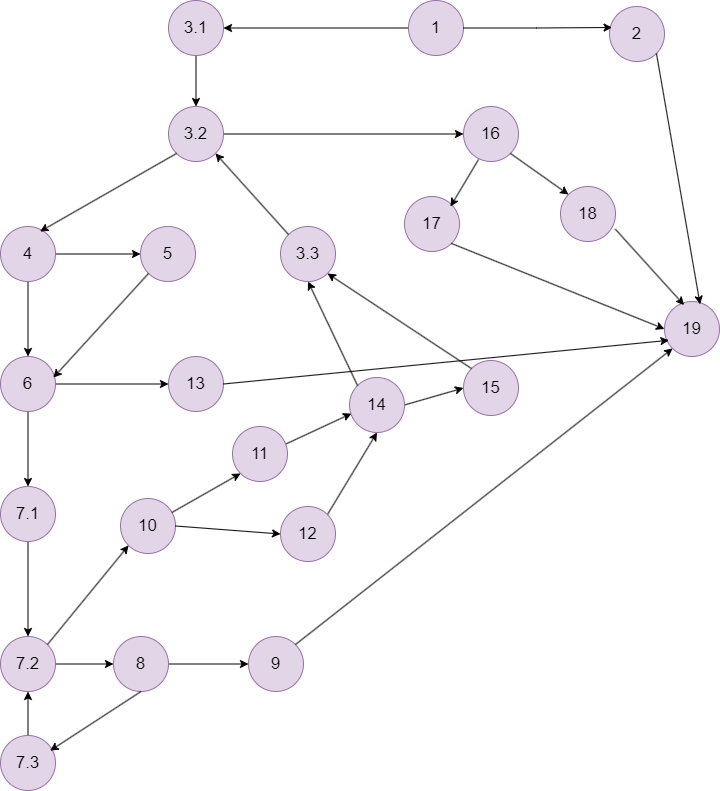

The diagram above was exported from draw.io. Its source (the exported page's mxGraphModel, read from the mxfile embedded in the PNG):
<mxGraphModel dx="1450" dy="2557" grid="0" gridSize="10" guides="1" tooltips="1" connect="1" arrows="1" fold="1" page="0" pageScale="1" pageWidth="850" pageHeight="1100" background="#FFFFFF" math="0" shadow="0">
  <root>
    <mxCell id="0" />
    <mxCell id="1" parent="0" />
    <mxCell id="a627Sn9fbTFKcQBsLITm-175" style="edgeStyle=orthogonalEdgeStyle;rounded=0;orthogonalLoop=1;jettySize=auto;html=1;exitX=0;exitY=0.5;exitDx=0;exitDy=0;entryX=1;entryY=0.5;entryDx=0;entryDy=0;" edge="1" parent="1" source="a627Sn9fbTFKcQBsLITm-176" target="a627Sn9fbTFKcQBsLITm-179">
      <mxGeometry relative="1" as="geometry" />
    </mxCell>
    <mxCell id="a627Sn9fbTFKcQBsLITm-176" value="1" style="ellipse;whiteSpace=wrap;html=1;aspect=fixed;strokeColor=#9673a6;align=center;verticalAlign=middle;fontFamily=Helvetica;fontSize=17;fontColor=default;fillColor=#e1d5e7;" vertex="1" parent="1">
      <mxGeometry x="298" y="-1846" width="55" height="55" as="geometry" />
    </mxCell>
    <mxCell id="a627Sn9fbTFKcQBsLITm-177" value="2" style="ellipse;whiteSpace=wrap;html=1;aspect=fixed;strokeColor=#9673a6;align=center;verticalAlign=middle;fontFamily=Helvetica;fontSize=17;fontColor=default;fillColor=#e1d5e7;" vertex="1" parent="1">
      <mxGeometry x="499" y="-1840" width="55" height="55" as="geometry" />
    </mxCell>
    <mxCell id="a627Sn9fbTFKcQBsLITm-178" style="edgeStyle=orthogonalEdgeStyle;rounded=0;orthogonalLoop=1;jettySize=auto;html=1;exitX=0.5;exitY=1;exitDx=0;exitDy=0;entryX=0.5;entryY=0;entryDx=0;entryDy=0;" edge="1" parent="1" source="a627Sn9fbTFKcQBsLITm-179" target="a627Sn9fbTFKcQBsLITm-215">
      <mxGeometry relative="1" as="geometry" />
    </mxCell>
    <mxCell id="a627Sn9fbTFKcQBsLITm-179" value="&lt;div&gt;3.1&lt;/div&gt;" style="ellipse;whiteSpace=wrap;html=1;aspect=fixed;strokeColor=#9673a6;align=center;verticalAlign=middle;fontFamily=Helvetica;fontSize=17;fontColor=default;fillColor=#e1d5e7;" vertex="1" parent="1">
      <mxGeometry x="58" y="-1846" width="55" height="55" as="geometry" />
    </mxCell>
    <mxCell id="a627Sn9fbTFKcQBsLITm-180" value="" style="edgeStyle=orthogonalEdgeStyle;rounded=0;orthogonalLoop=1;jettySize=auto;html=1;fontFamily=Helvetica;fontSize=17;fontColor=default;" edge="1" parent="1" source="a627Sn9fbTFKcQBsLITm-182" target="a627Sn9fbTFKcQBsLITm-183">
      <mxGeometry relative="1" as="geometry" />
    </mxCell>
    <mxCell id="a627Sn9fbTFKcQBsLITm-181" style="edgeStyle=orthogonalEdgeStyle;rounded=0;orthogonalLoop=1;jettySize=auto;html=1;exitX=0.5;exitY=1;exitDx=0;exitDy=0;entryX=0.5;entryY=0;entryDx=0;entryDy=0;fontFamily=Helvetica;fontSize=17;fontColor=default;" edge="1" parent="1" source="a627Sn9fbTFKcQBsLITm-182" target="a627Sn9fbTFKcQBsLITm-186">
      <mxGeometry relative="1" as="geometry" />
    </mxCell>
    <mxCell id="a627Sn9fbTFKcQBsLITm-182" value="4" style="ellipse;whiteSpace=wrap;html=1;aspect=fixed;strokeColor=#9673a6;align=center;verticalAlign=middle;fontFamily=Helvetica;fontSize=17;fontColor=default;fillColor=#e1d5e7;" vertex="1" parent="1">
      <mxGeometry x="-110" y="-1620" width="55" height="55" as="geometry" />
    </mxCell>
    <mxCell id="a627Sn9fbTFKcQBsLITm-183" value="5" style="ellipse;whiteSpace=wrap;html=1;aspect=fixed;strokeColor=#9673a6;align=center;verticalAlign=middle;fontFamily=Helvetica;fontSize=17;fontColor=default;fillColor=#e1d5e7;" vertex="1" parent="1">
      <mxGeometry x="30" y="-1620" width="55" height="55" as="geometry" />
    </mxCell>
    <mxCell id="a627Sn9fbTFKcQBsLITm-184" style="edgeStyle=orthogonalEdgeStyle;rounded=0;orthogonalLoop=1;jettySize=auto;html=1;exitX=0.5;exitY=1;exitDx=0;exitDy=0;fontFamily=Helvetica;fontSize=17;fontColor=default;" edge="1" parent="1" source="a627Sn9fbTFKcQBsLITm-186" target="a627Sn9fbTFKcQBsLITm-188">
      <mxGeometry relative="1" as="geometry" />
    </mxCell>
    <mxCell id="a627Sn9fbTFKcQBsLITm-185" style="edgeStyle=orthogonalEdgeStyle;rounded=0;orthogonalLoop=1;jettySize=auto;html=1;entryX=0;entryY=0.5;entryDx=0;entryDy=0;" edge="1" parent="1" source="a627Sn9fbTFKcQBsLITm-186" target="a627Sn9fbTFKcQBsLITm-227">
      <mxGeometry relative="1" as="geometry" />
    </mxCell>
    <mxCell id="a627Sn9fbTFKcQBsLITm-186" value="6" style="ellipse;whiteSpace=wrap;html=1;aspect=fixed;strokeColor=#9673a6;align=center;verticalAlign=middle;fontFamily=Helvetica;fontSize=17;fontColor=default;fillColor=#e1d5e7;" vertex="1" parent="1">
      <mxGeometry x="-110" y="-1490" width="55" height="55" as="geometry" />
    </mxCell>
    <mxCell id="a627Sn9fbTFKcQBsLITm-187" style="edgeStyle=orthogonalEdgeStyle;rounded=0;orthogonalLoop=1;jettySize=auto;html=1;exitX=0.5;exitY=1;exitDx=0;exitDy=0;fontFamily=Helvetica;fontSize=17;fontColor=default;" edge="1" parent="1" source="a627Sn9fbTFKcQBsLITm-188" target="a627Sn9fbTFKcQBsLITm-190">
      <mxGeometry relative="1" as="geometry" />
    </mxCell>
    <mxCell id="a627Sn9fbTFKcQBsLITm-188" value="7.1" style="ellipse;whiteSpace=wrap;html=1;aspect=fixed;strokeColor=#9673a6;align=center;verticalAlign=middle;fontFamily=Helvetica;fontSize=17;fontColor=default;fillColor=#e1d5e7;" vertex="1" parent="1">
      <mxGeometry x="-110" y="-1360" width="55" height="55" as="geometry" />
    </mxCell>
    <mxCell id="a627Sn9fbTFKcQBsLITm-189" style="edgeStyle=orthogonalEdgeStyle;rounded=0;orthogonalLoop=1;jettySize=auto;html=1;fontFamily=Helvetica;fontSize=17;fontColor=default;" edge="1" parent="1" source="a627Sn9fbTFKcQBsLITm-190" target="a627Sn9fbTFKcQBsLITm-192">
      <mxGeometry relative="1" as="geometry" />
    </mxCell>
    <mxCell id="a627Sn9fbTFKcQBsLITm-190" value="7.2" style="ellipse;whiteSpace=wrap;html=1;aspect=fixed;strokeColor=#9673a6;align=center;verticalAlign=middle;fontFamily=Helvetica;fontSize=17;fontColor=default;fillColor=#e1d5e7;" vertex="1" parent="1">
      <mxGeometry x="-110" y="-1210" width="55" height="55" as="geometry" />
    </mxCell>
    <mxCell id="a627Sn9fbTFKcQBsLITm-191" style="edgeStyle=orthogonalEdgeStyle;rounded=0;orthogonalLoop=1;jettySize=auto;html=1;entryX=0;entryY=0.5;entryDx=0;entryDy=0;fontFamily=Helvetica;fontSize=17;fontColor=default;" edge="1" parent="1" source="a627Sn9fbTFKcQBsLITm-192" target="a627Sn9fbTFKcQBsLITm-196">
      <mxGeometry relative="1" as="geometry" />
    </mxCell>
    <mxCell id="a627Sn9fbTFKcQBsLITm-192" value="8" style="ellipse;whiteSpace=wrap;html=1;aspect=fixed;strokeColor=#9673a6;align=center;verticalAlign=middle;fontFamily=Helvetica;fontSize=17;fontColor=default;fillColor=#e1d5e7;" vertex="1" parent="1">
      <mxGeometry x="3" y="-1210" width="55" height="55" as="geometry" />
    </mxCell>
    <mxCell id="a627Sn9fbTFKcQBsLITm-193" value="10" style="ellipse;whiteSpace=wrap;html=1;aspect=fixed;strokeColor=#9673a6;align=center;verticalAlign=middle;fontFamily=Helvetica;fontSize=17;fontColor=default;fillColor=#e1d5e7;" vertex="1" parent="1">
      <mxGeometry x="10" y="-1348" width="55" height="55" as="geometry" />
    </mxCell>
    <mxCell id="a627Sn9fbTFKcQBsLITm-194" style="edgeStyle=orthogonalEdgeStyle;rounded=0;orthogonalLoop=1;jettySize=auto;html=1;exitX=0.5;exitY=0;exitDx=0;exitDy=0;entryX=0.5;entryY=1;entryDx=0;entryDy=0;fontFamily=Helvetica;fontSize=17;fontColor=default;" edge="1" parent="1" source="a627Sn9fbTFKcQBsLITm-195" target="a627Sn9fbTFKcQBsLITm-190">
      <mxGeometry relative="1" as="geometry" />
    </mxCell>
    <mxCell id="a627Sn9fbTFKcQBsLITm-195" value="7.3" style="ellipse;whiteSpace=wrap;html=1;aspect=fixed;strokeColor=#9673a6;align=center;verticalAlign=middle;fontFamily=Helvetica;fontSize=17;fontColor=default;fillColor=#e1d5e7;" vertex="1" parent="1">
      <mxGeometry x="-110" y="-1111" width="55" height="55" as="geometry" />
    </mxCell>
    <mxCell id="a627Sn9fbTFKcQBsLITm-196" value="9" style="ellipse;whiteSpace=wrap;html=1;aspect=fixed;strokeColor=#9673a6;align=center;verticalAlign=middle;fontFamily=Helvetica;fontSize=17;fontColor=default;fillColor=#e1d5e7;" vertex="1" parent="1">
      <mxGeometry x="138" y="-1210" width="55" height="55" as="geometry" />
    </mxCell>
    <mxCell id="a627Sn9fbTFKcQBsLITm-197" value="" style="endArrow=classic;html=1;rounded=0;fontFamily=Helvetica;fontSize=17;fontColor=default;entryX=0;entryY=1;entryDx=0;entryDy=0;exitX=1;exitY=0;exitDx=0;exitDy=0;" edge="1" parent="1" source="a627Sn9fbTFKcQBsLITm-190" target="a627Sn9fbTFKcQBsLITm-193">
      <mxGeometry width="50" height="50" relative="1" as="geometry">
        <mxPoint x="312" y="-1208" as="sourcePoint" />
        <mxPoint x="362" y="-1258" as="targetPoint" />
      </mxGeometry>
    </mxCell>
    <mxCell id="a627Sn9fbTFKcQBsLITm-198" value="" style="endArrow=classic;html=1;rounded=0;fontFamily=Helvetica;fontSize=17;fontColor=default;entryX=0.96;entryY=0.385;entryDx=0;entryDy=0;entryPerimeter=0;exitX=0;exitY=1;exitDx=0;exitDy=0;" edge="1" parent="1" source="a627Sn9fbTFKcQBsLITm-183" target="a627Sn9fbTFKcQBsLITm-186">
      <mxGeometry width="50" height="50" relative="1" as="geometry">
        <mxPoint x="51" y="-1447" as="sourcePoint" />
        <mxPoint x="248" y="-1349" as="targetPoint" />
      </mxGeometry>
    </mxCell>
    <mxCell id="a627Sn9fbTFKcQBsLITm-199" value="" style="endArrow=classic;html=1;rounded=0;fontFamily=Helvetica;fontSize=17;fontColor=default;exitX=0.5;exitY=1;exitDx=0;exitDy=0;entryX=0.902;entryY=0.276;entryDx=0;entryDy=0;entryPerimeter=0;" edge="1" parent="1" source="a627Sn9fbTFKcQBsLITm-192" target="a627Sn9fbTFKcQBsLITm-195">
      <mxGeometry width="50" height="50" relative="1" as="geometry">
        <mxPoint x="312" y="-1108" as="sourcePoint" />
        <mxPoint x="251" y="-1053" as="targetPoint" />
      </mxGeometry>
    </mxCell>
    <mxCell id="a627Sn9fbTFKcQBsLITm-200" style="rounded=0;orthogonalLoop=1;jettySize=auto;html=1;fontFamily=Helvetica;fontSize=17;fontColor=default;entryX=0.036;entryY=0.655;entryDx=0;entryDy=0;entryPerimeter=0;" edge="1" parent="1" target="a627Sn9fbTFKcQBsLITm-205">
      <mxGeometry relative="1" as="geometry">
        <mxPoint x="236" y="-1433" as="targetPoint" />
        <mxPoint x="170" y="-1400" as="sourcePoint" />
      </mxGeometry>
    </mxCell>
    <mxCell id="a627Sn9fbTFKcQBsLITm-201" value="11" style="ellipse;whiteSpace=wrap;html=1;aspect=fixed;strokeColor=#9673a6;align=center;verticalAlign=middle;fontFamily=Helvetica;fontSize=17;fontColor=default;fillColor=#e1d5e7;" vertex="1" parent="1">
      <mxGeometry x="122" y="-1420" width="55" height="55" as="geometry" />
    </mxCell>
    <mxCell id="a627Sn9fbTFKcQBsLITm-202" style="rounded=0;orthogonalLoop=1;jettySize=auto;html=1;exitX=1;exitY=0;exitDx=0;exitDy=0;fontFamily=Helvetica;fontSize=17;fontColor=default;entryX=0.5;entryY=1;entryDx=0;entryDy=0;" edge="1" parent="1" source="a627Sn9fbTFKcQBsLITm-203" target="a627Sn9fbTFKcQBsLITm-205">
      <mxGeometry relative="1" as="geometry">
        <mxPoint x="264.39996337890625" y="-1397.4000244140625" as="targetPoint" />
      </mxGeometry>
    </mxCell>
    <mxCell id="a627Sn9fbTFKcQBsLITm-203" value="12" style="ellipse;whiteSpace=wrap;html=1;aspect=fixed;strokeColor=#9673a6;align=center;verticalAlign=middle;fontFamily=Helvetica;fontSize=17;fontColor=default;fillColor=#e1d5e7;" vertex="1" parent="1">
      <mxGeometry x="170" y="-1340" width="55" height="55" as="geometry" />
    </mxCell>
    <mxCell id="a627Sn9fbTFKcQBsLITm-204" style="rounded=0;orthogonalLoop=1;jettySize=auto;html=1;exitX=1;exitY=0.5;exitDx=0;exitDy=0;entryX=0;entryY=0.5;entryDx=0;entryDy=0;fontFamily=Helvetica;fontSize=17;fontColor=default;" edge="1" parent="1" source="a627Sn9fbTFKcQBsLITm-205" target="a627Sn9fbTFKcQBsLITm-206">
      <mxGeometry relative="1" as="geometry" />
    </mxCell>
    <mxCell id="a627Sn9fbTFKcQBsLITm-205" value="14" style="ellipse;whiteSpace=wrap;html=1;aspect=fixed;strokeColor=#9673a6;align=center;verticalAlign=middle;fontFamily=Helvetica;fontSize=17;fontColor=default;fillColor=#e1d5e7;" vertex="1" parent="1">
      <mxGeometry x="239" y="-1469" width="55" height="55" as="geometry" />
    </mxCell>
    <mxCell id="a627Sn9fbTFKcQBsLITm-206" value="15" style="ellipse;whiteSpace=wrap;html=1;aspect=fixed;strokeColor=#9673a6;align=center;verticalAlign=middle;fontFamily=Helvetica;fontSize=17;fontColor=default;fillColor=#e1d5e7;" vertex="1" parent="1">
      <mxGeometry x="353" y="-1486" width="55" height="55" as="geometry" />
    </mxCell>
    <mxCell id="a627Sn9fbTFKcQBsLITm-207" value="" style="endArrow=classic;html=1;rounded=0;fontFamily=Helvetica;fontSize=17;fontColor=default;entryX=0;entryY=1;entryDx=0;entryDy=0;" edge="1" parent="1" source="a627Sn9fbTFKcQBsLITm-193" target="a627Sn9fbTFKcQBsLITm-201">
      <mxGeometry width="50" height="50" relative="1" as="geometry">
        <mxPoint x="88" y="-1322" as="sourcePoint" />
        <mxPoint x="362" y="-1458" as="targetPoint" />
      </mxGeometry>
    </mxCell>
    <mxCell id="a627Sn9fbTFKcQBsLITm-208" value="" style="endArrow=classic;html=1;rounded=0;fontFamily=Helvetica;fontSize=17;fontColor=default;exitX=1;exitY=0.5;exitDx=0;exitDy=0;entryX=0;entryY=0.5;entryDx=0;entryDy=0;" edge="1" parent="1" source="a627Sn9fbTFKcQBsLITm-193" target="a627Sn9fbTFKcQBsLITm-203">
      <mxGeometry width="50" height="50" relative="1" as="geometry">
        <mxPoint x="312" y="-1408" as="sourcePoint" />
        <mxPoint x="188" y="-1315" as="targetPoint" />
      </mxGeometry>
    </mxCell>
    <mxCell id="a627Sn9fbTFKcQBsLITm-209" value="3.3" style="ellipse;whiteSpace=wrap;html=1;aspect=fixed;strokeColor=#9673a6;align=center;verticalAlign=middle;fontFamily=Helvetica;fontSize=17;fontColor=default;fillColor=#e1d5e7;" vertex="1" parent="1">
      <mxGeometry x="170" y="-1620" width="55" height="55" as="geometry" />
    </mxCell>
    <mxCell id="a627Sn9fbTFKcQBsLITm-210" style="rounded=0;orthogonalLoop=1;jettySize=auto;html=1;exitX=0;exitY=0;exitDx=0;exitDy=0;entryX=1;entryY=1;entryDx=0;entryDy=0;fontFamily=Helvetica;fontSize=17;fontColor=default;" edge="1" parent="1" source="a627Sn9fbTFKcQBsLITm-206" target="a627Sn9fbTFKcQBsLITm-209">
      <mxGeometry relative="1" as="geometry" />
    </mxCell>
    <mxCell id="a627Sn9fbTFKcQBsLITm-211" value="16" style="ellipse;whiteSpace=wrap;html=1;aspect=fixed;strokeColor=#9673a6;align=center;verticalAlign=middle;fontFamily=Helvetica;fontSize=17;fontColor=default;fillColor=#e1d5e7;" vertex="1" parent="1">
      <mxGeometry x="353" y="-1740" width="55" height="55" as="geometry" />
    </mxCell>
    <mxCell id="a627Sn9fbTFKcQBsLITm-212" value="17" style="ellipse;whiteSpace=wrap;html=1;aspect=fixed;strokeColor=#9673a6;align=center;verticalAlign=middle;fontFamily=Helvetica;fontSize=17;fontColor=default;fillColor=#e1d5e7;" vertex="1" parent="1">
      <mxGeometry x="294" y="-1650" width="55" height="55" as="geometry" />
    </mxCell>
    <mxCell id="a627Sn9fbTFKcQBsLITm-213" value="18" style="ellipse;whiteSpace=wrap;html=1;aspect=fixed;strokeColor=#9673a6;align=center;verticalAlign=middle;fontFamily=Helvetica;fontSize=17;fontColor=default;fillColor=#e1d5e7;" vertex="1" parent="1">
      <mxGeometry x="450" y="-1660" width="55" height="55" as="geometry" />
    </mxCell>
    <mxCell id="a627Sn9fbTFKcQBsLITm-214" style="edgeStyle=orthogonalEdgeStyle;rounded=0;orthogonalLoop=1;jettySize=auto;html=1;entryX=0;entryY=0.5;entryDx=0;entryDy=0;" edge="1" parent="1" source="a627Sn9fbTFKcQBsLITm-215" target="a627Sn9fbTFKcQBsLITm-211">
      <mxGeometry relative="1" as="geometry" />
    </mxCell>
    <mxCell id="a627Sn9fbTFKcQBsLITm-215" value="3.2" style="ellipse;whiteSpace=wrap;html=1;aspect=fixed;strokeColor=#9673a6;align=center;verticalAlign=middle;fontFamily=Helvetica;fontSize=17;fontColor=default;fillColor=#e1d5e7;" vertex="1" parent="1">
      <mxGeometry x="58" y="-1740" width="55" height="55" as="geometry" />
    </mxCell>
    <mxCell id="a627Sn9fbTFKcQBsLITm-216" style="edgeStyle=orthogonalEdgeStyle;rounded=0;orthogonalLoop=1;jettySize=auto;html=1;entryX=0.047;entryY=0.382;entryDx=0;entryDy=0;entryPerimeter=0;" edge="1" parent="1" source="a627Sn9fbTFKcQBsLITm-176" target="a627Sn9fbTFKcQBsLITm-177">
      <mxGeometry relative="1" as="geometry" />
    </mxCell>
    <mxCell id="a627Sn9fbTFKcQBsLITm-217" value="" style="endArrow=classic;html=1;rounded=0;exitX=0;exitY=1;exitDx=0;exitDy=0;entryX=0.72;entryY=0.091;entryDx=0;entryDy=0;entryPerimeter=0;" edge="1" parent="1" source="a627Sn9fbTFKcQBsLITm-215" target="a627Sn9fbTFKcQBsLITm-182">
      <mxGeometry width="50" height="50" relative="1" as="geometry">
        <mxPoint x="250" y="-1630" as="sourcePoint" />
        <mxPoint x="300" y="-1680" as="targetPoint" />
      </mxGeometry>
    </mxCell>
    <mxCell id="a627Sn9fbTFKcQBsLITm-218" value="" style="endArrow=classic;html=1;rounded=0;exitX=0;exitY=0;exitDx=0;exitDy=0;entryX=1;entryY=1;entryDx=0;entryDy=0;" edge="1" parent="1" source="a627Sn9fbTFKcQBsLITm-209" target="a627Sn9fbTFKcQBsLITm-215">
      <mxGeometry width="50" height="50" relative="1" as="geometry">
        <mxPoint x="250" y="-1630" as="sourcePoint" />
        <mxPoint x="300" y="-1680" as="targetPoint" />
      </mxGeometry>
    </mxCell>
    <mxCell id="a627Sn9fbTFKcQBsLITm-219" value="" style="endArrow=classic;html=1;rounded=0;exitX=0;exitY=0;exitDx=0;exitDy=0;entryX=0.5;entryY=1;entryDx=0;entryDy=0;" edge="1" parent="1" source="a627Sn9fbTFKcQBsLITm-205" target="a627Sn9fbTFKcQBsLITm-209">
      <mxGeometry width="50" height="50" relative="1" as="geometry">
        <mxPoint x="250" y="-1530" as="sourcePoint" />
        <mxPoint x="300" y="-1580" as="targetPoint" />
      </mxGeometry>
    </mxCell>
    <mxCell id="a627Sn9fbTFKcQBsLITm-220" value="" style="endArrow=classic;html=1;rounded=0;exitX=0.273;exitY=0.964;exitDx=0;exitDy=0;exitPerimeter=0;" edge="1" parent="1" source="a627Sn9fbTFKcQBsLITm-211">
      <mxGeometry width="50" height="50" relative="1" as="geometry">
        <mxPoint x="250" y="-1530" as="sourcePoint" />
        <mxPoint x="340" y="-1640" as="targetPoint" />
      </mxGeometry>
    </mxCell>
    <mxCell id="a627Sn9fbTFKcQBsLITm-221" value="" style="endArrow=classic;html=1;rounded=0;exitX=1;exitY=1;exitDx=0;exitDy=0;entryX=0;entryY=0;entryDx=0;entryDy=0;" edge="1" parent="1" source="a627Sn9fbTFKcQBsLITm-211" target="a627Sn9fbTFKcQBsLITm-213">
      <mxGeometry width="50" height="50" relative="1" as="geometry">
        <mxPoint x="250" y="-1530" as="sourcePoint" />
        <mxPoint x="450" y="-1570" as="targetPoint" />
      </mxGeometry>
    </mxCell>
    <mxCell id="a627Sn9fbTFKcQBsLITm-222" value="19" style="ellipse;whiteSpace=wrap;html=1;aspect=fixed;strokeColor=#9673a6;align=center;verticalAlign=middle;fontFamily=Helvetica;fontSize=17;fontColor=default;fillColor=#e1d5e7;" vertex="1" parent="1">
      <mxGeometry x="554" y="-1545" width="55" height="55" as="geometry" />
    </mxCell>
    <mxCell id="a627Sn9fbTFKcQBsLITm-223" value="" style="endArrow=classic;html=1;rounded=0;entryX=0;entryY=0.5;entryDx=0;entryDy=0;exitX=1;exitY=1;exitDx=0;exitDy=0;" edge="1" parent="1" source="a627Sn9fbTFKcQBsLITm-212" target="a627Sn9fbTFKcQBsLITm-222">
      <mxGeometry width="50" height="50" relative="1" as="geometry">
        <mxPoint x="250" y="-1530" as="sourcePoint" />
        <mxPoint x="300" y="-1580" as="targetPoint" />
      </mxGeometry>
    </mxCell>
    <mxCell id="a627Sn9fbTFKcQBsLITm-224" value="" style="endArrow=classic;html=1;rounded=0;entryX=0.356;entryY=0.065;entryDx=0;entryDy=0;entryPerimeter=0;exitX=0.996;exitY=0.775;exitDx=0;exitDy=0;exitPerimeter=0;" edge="1" parent="1" source="a627Sn9fbTFKcQBsLITm-213" target="a627Sn9fbTFKcQBsLITm-222">
      <mxGeometry width="50" height="50" relative="1" as="geometry">
        <mxPoint x="250" y="-1530" as="sourcePoint" />
        <mxPoint x="300" y="-1580" as="targetPoint" />
      </mxGeometry>
    </mxCell>
    <mxCell id="a627Sn9fbTFKcQBsLITm-225" value="" style="endArrow=classic;html=1;rounded=0;entryX=0.647;entryY=0.051;entryDx=0;entryDy=0;entryPerimeter=0;exitX=1;exitY=1;exitDx=0;exitDy=0;" edge="1" parent="1" source="a627Sn9fbTFKcQBsLITm-177" target="a627Sn9fbTFKcQBsLITm-222">
      <mxGeometry width="50" height="50" relative="1" as="geometry">
        <mxPoint x="250" y="-1530" as="sourcePoint" />
        <mxPoint x="300" y="-1580" as="targetPoint" />
      </mxGeometry>
    </mxCell>
    <mxCell id="a627Sn9fbTFKcQBsLITm-226" value="" style="endArrow=classic;html=1;rounded=0;exitX=1;exitY=0;exitDx=0;exitDy=0;entryX=0;entryY=1;entryDx=0;entryDy=0;" edge="1" parent="1" source="a627Sn9fbTFKcQBsLITm-196" target="a627Sn9fbTFKcQBsLITm-222">
      <mxGeometry width="50" height="50" relative="1" as="geometry">
        <mxPoint x="250" y="-1230" as="sourcePoint" />
        <mxPoint x="300" y="-1280" as="targetPoint" />
      </mxGeometry>
    </mxCell>
    <mxCell id="a627Sn9fbTFKcQBsLITm-227" value="13" style="ellipse;whiteSpace=wrap;html=1;aspect=fixed;strokeColor=#9673a6;align=center;verticalAlign=middle;fontFamily=Helvetica;fontSize=17;fontColor=default;fillColor=#e1d5e7;" vertex="1" parent="1">
      <mxGeometry x="58" y="-1490" width="55" height="55" as="geometry" />
    </mxCell>
    <mxCell id="a627Sn9fbTFKcQBsLITm-228" value="" style="endArrow=classic;html=1;rounded=0;entryX=0.08;entryY=0.705;entryDx=0;entryDy=0;entryPerimeter=0;exitX=1;exitY=0.5;exitDx=0;exitDy=0;" edge="1" parent="1" source="a627Sn9fbTFKcQBsLITm-227" target="a627Sn9fbTFKcQBsLITm-222">
      <mxGeometry width="50" height="50" relative="1" as="geometry">
        <mxPoint x="250" y="-1330" as="sourcePoint" />
        <mxPoint x="300" y="-1380" as="targetPoint" />
      </mxGeometry>
    </mxCell>
  </root>
</mxGraphModel>